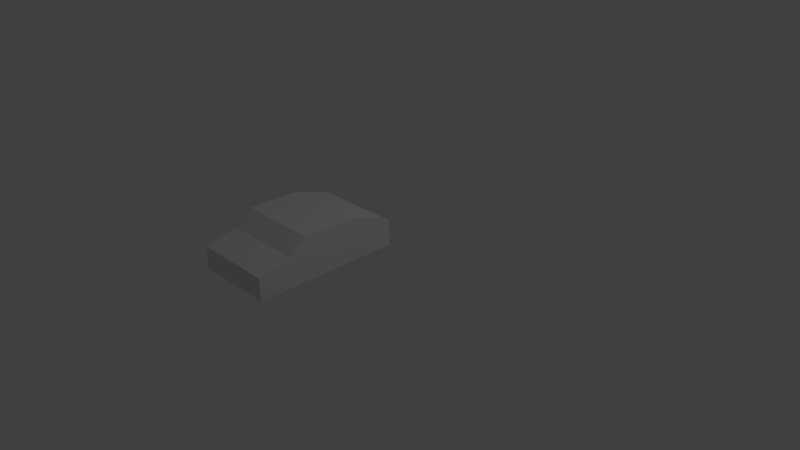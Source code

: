 # Source: StandardCar.blend  (saved by Blender 2.76.0; exported with 4.5.12 LTS)
import bpy
from mathutils import Matrix  # noqa: F401  (used for matrix-valued properties, if any)

bpy.ops.wm.read_factory_settings(use_empty=True)
scene = bpy.context.scene
scene.name = 'Scene'

# ---- collections
col_collection_1 = bpy.data.collections.new('Collection 1'); scene.collection.children.link(col_collection_1)

# ---- materials (node trees are filled in below, after node groups)
mat_material = bpy.data.materials.new('Material')
mat_material.alpha_threshold = 0.0
mat_material.use_transparent_shadow = False
mat_material.roughness = 0.5
mat_material.line_color = (0.0, 0.0, 0.0, 1.0)

# ---- material node trees

# ---- world
world_world = bpy.data.worlds.new('World'); scene.world = world_world
world_world.color = (0.05088, 0.05088, 0.05088)
world_world.use_sun_shadow = False
world_world.sun_shadow_jitter_overblur = 0.0
world_world.cycles.sampling_method = 'MANUAL'
world_world.cycles.sample_map_resolution = 256

# ---- cameras
cam_camera = bpy.data.cameras.new('Camera')
cam_camera.clip_end = 100.0
cam_camera.lens = 35.0
cam_camera.sensor_width = 32.0
cam_camera.sensor_height = 18.0
cam_camera.ortho_scale = 7.314
cam_camera.dof.focus_distance = 0.0
cam_camera.dof.aperture_fstop = 128.0

# ---- lights
light_lamp = bpy.data.lights.new('Lamp', 'POINT')
light_lamp.transmission_factor = 0.0
light_lamp.cutoff_distance = 30.0
light_lamp.energy = 100.0
light_lamp.shadow_buffer_clip_start = 1.001
light_lamp.shadow_soft_size = 0.1
light_lamp.shadow_maximum_resolution = 0.006
light_lamp.use_absolute_resolution = True
light_lamp.cycles.use_multiple_importance_sampling = False

# ---- meshes
me_cube = bpy.data.meshes.new('Cube')
me_cube.from_pydata([(-1.003, 0.1799, 0.4607), (-1.003, 0.1799, 0.1091), (-1.003, -1.82, 0.4125), (-1.003, -1.82, 0.1091), (0.1036, 0.1799, 0.4607), (0.1036, 0.1799, 0.1091), (0.1036, -1.82, 0.4125), (0.1036, -1.82, 0.1091), (-1.003, -1.339, 0.1091), (-1.003, -1.374, 0.5099), (0.1036, -1.339, 0.1091), (0.1036, -1.374, 0.5099), (-1.003, 0.03501, 0.5513), (0.1036, -0.2518, 0.1091), (-1.003, -0.2518, 0.1091), (0.1036, 0.03501, 0.5513), (-1.003, -0.4768, 0.1091), (0.1036, -0.4768, 0.6974), (-1.003, -0.4768, 0.6974), (0.1036, -0.4768, 0.1091), (-1.003, -1.136, 0.1091), (0.1036, -1.136, 0.6974), (-1.003, -1.136, 0.6974), (0.1036, -1.136, 0.1091)], [], [(12, 0, 1, 14), (6, 2, 3, 7), (14, 1, 5, 13), (11, 6, 7, 10), (0, 4, 5, 1), (15, 4, 0, 12), (6, 11, 9, 2), (21, 11, 10, 23), (3, 8, 10, 7), (2, 9, 8, 3), (4, 15, 13, 5), (17, 15, 12, 18), (16, 14, 13, 19), (18, 12, 14, 16), (22, 18, 16, 20), (20, 16, 19, 23), (21, 17, 18, 22), (15, 17, 19, 13), (11, 21, 22, 9), (8, 20, 23, 10), (9, 22, 20, 8), (17, 21, 23, 19)])
me_cube.materials.append(mat_material)
me_cube.use_remesh_preserve_volume = False
me_cube.use_remesh_preserve_attributes = False
me_cube.use_mirror_vertex_groups = False
me_cube.update()

# ---- objects
ob_cube = bpy.data.objects.new('Cube', me_cube)
ob_lamp = bpy.data.objects.new('Lamp', light_lamp)
ob_camera = bpy.data.objects.new('Camera', cam_camera)

# ---- transforms, parenting, visibility, modifiers, constraints
ob_cube.location = (0.0, 0.0, 0.0)
ob_cube.lock_rotations_4d = False
ob_cube.empty_display_type = 'ARROWS'
ob_cube.lineart.crease_threshold = 0.0
ob_lamp.location = (4.076, 1.005, 5.904)
ob_lamp.rotation_euler = (0.6503, 0.05522, 1.866)
ob_lamp.lock_rotations_4d = False
ob_lamp.empty_display_type = 'ARROWS'
ob_lamp.color = (0.0, 0.0, 0.0, 0.0)
ob_lamp.lineart.crease_threshold = 0.0
ob_camera.location = (7.481, -6.508, 5.344)
ob_camera.rotation_euler = (1.109, 0.01082, 0.8149)
ob_camera.lock_rotations_4d = False
ob_camera.empty_display_type = 'ARROWS'
ob_camera.color = (0.0, 0.0, 0.0, 0.0)
ob_camera.display_type = 'WIRE'
ob_camera.lineart.crease_threshold = 0.0

# ---- collection membership
col_collection_1.objects.link(ob_cube)
col_collection_1.objects.link(ob_lamp)
col_collection_1.objects.link(ob_camera)

# ---- scene / render settings (as saved in the file)
scene.camera = ob_camera
scene.frame_start = 1; scene.frame_end = 250; scene.frame_set(1)
scene.render.engine = 'BLENDER_EEVEE_NEXT'
scene.render.resolution_percentage = 50
scene.render.dither_intensity = 0.0
scene.cycles.use_denoising = False
scene.cycles.samples = 10
scene.cycles.sampling_pattern = 'TABULATED_SOBOL'
scene.cycles.light_sampling_threshold = 0.0
scene.cycles.use_adaptive_sampling = False
scene.cycles.use_light_tree = False
scene.cycles.blur_glossy = 0.0
scene.cycles.pixel_filter_type = 'GAUSSIAN'
scene.cycles.sample_clamp_indirect = 0.0
scene.view_settings.view_transform = 'Standard'
bpy.context.view_layer.update()
